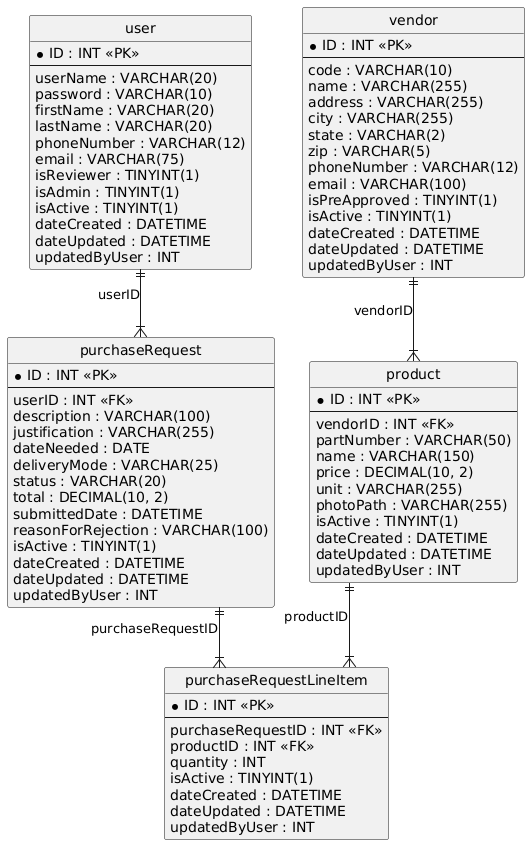

The diagram above was rendered by PlantUML. Its source (embedded in the PNG):
@startuml
hide circle
skinparam linetype ortho

entity "user" as user {
  * ID : INT <<PK>>
  --
  userName : VARCHAR(20)
  password : VARCHAR(10)
  firstName : VARCHAR(20)
  lastName : VARCHAR(20)
  phoneNumber : VARCHAR(12)
  email : VARCHAR(75)
  isReviewer : TINYINT(1)
  isAdmin : TINYINT(1)
  isActive : TINYINT(1)
  dateCreated : DATETIME
  dateUpdated : DATETIME
  updatedByUser : INT
}

entity "vendor" as vendor {
  * ID : INT <<PK>>
  --
  code : VARCHAR(10)
  name : VARCHAR(255)
  address : VARCHAR(255)
  city : VARCHAR(255)
  state : VARCHAR(2)
  zip : VARCHAR(5)
  phoneNumber : VARCHAR(12)
  email : VARCHAR(100)
  isPreApproved : TINYINT(1)
  isActive : TINYINT(1)
  dateCreated : DATETIME
  dateUpdated : DATETIME
  updatedByUser : INT
}

entity "purchaseRequest" as purchaseRequest {
  * ID : INT <<PK>>
  --
  userID : INT <<FK>>
  description : VARCHAR(100)
  justification : VARCHAR(255)
  dateNeeded : DATE
  deliveryMode : VARCHAR(25)
  status : VARCHAR(20)
  total : DECIMAL(10, 2)
  submittedDate : DATETIME
  reasonForRejection : VARCHAR(100)
  isActive : TINYINT(1)
  dateCreated : DATETIME
  dateUpdated : DATETIME
  updatedByUser : INT
}

entity "product" as product {
  * ID : INT <<PK>>
  --
  vendorID : INT <<FK>>
  partNumber : VARCHAR(50)
  name : VARCHAR(150)
  price : DECIMAL(10, 2)
  unit : VARCHAR(255)
  photoPath : VARCHAR(255)
  isActive : TINYINT(1)
  dateCreated : DATETIME
  dateUpdated : DATETIME
  updatedByUser : INT
}

entity "purchaseRequestLineItem" as purchaseRequestLineItem {
  * ID : INT <<PK>>
  --
  purchaseRequestID : INT <<FK>>
  productID : INT <<FK>>
  quantity : INT
  isActive : TINYINT(1)
  dateCreated : DATETIME
  dateUpdated : DATETIME
  updatedByUser : INT
}

user ||--|{ purchaseRequest : "userID"
vendor ||--|{ product : "vendorID"
purchaseRequest ||--|{ purchaseRequestLineItem : "purchaseRequestID"
product ||--|{ purchaseRequestLineItem : "productID"
@enduml